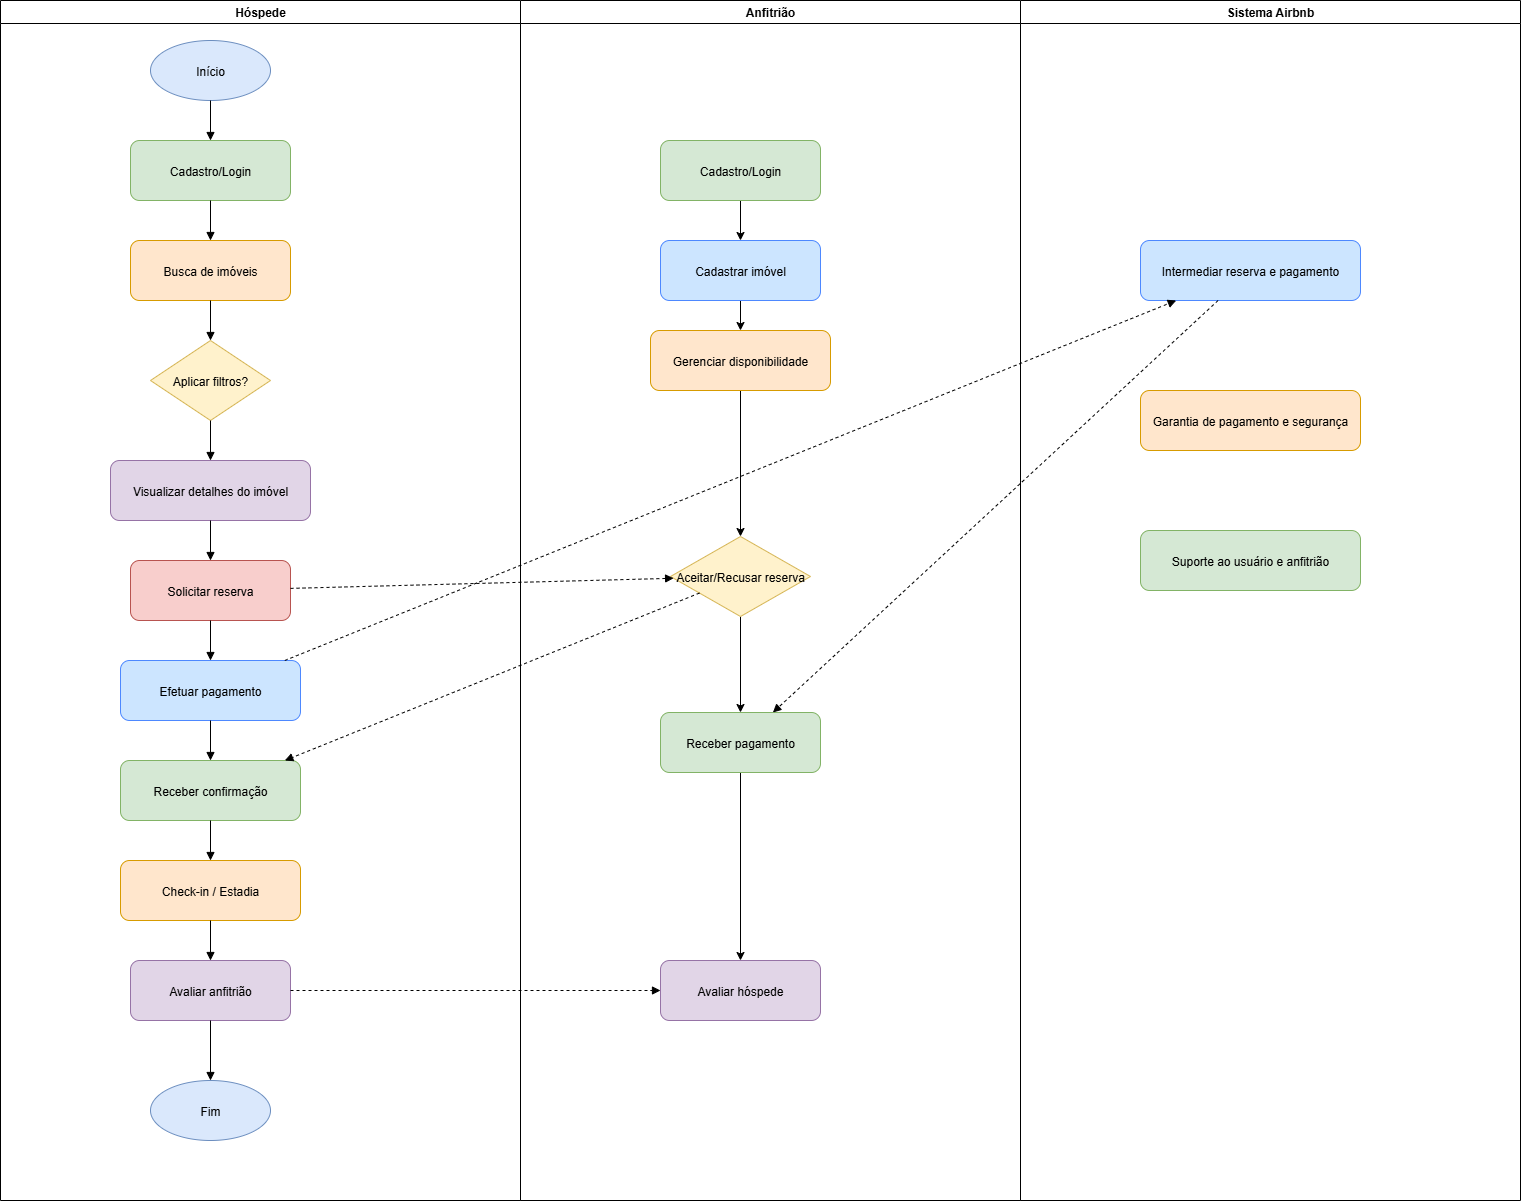

The diagram above was exported from draw.io. Its source (the exported page's mxGraphModel, read from the mxfile embedded in the PNG):
<mxGraphModel dx="2377" dy="1308" grid="0" gridSize="10" guides="1" tooltips="1" connect="1" arrows="1" fold="1" page="1" pageScale="1" pageWidth="1600" pageHeight="1200" math="0" shadow="0">
  <root>
    <mxCell id="0" />
    <mxCell id="1" parent="0" />
    <mxCell id="laneHospede" value="Hóspede" style="swimlane;" parent="1" vertex="1">
      <mxGeometry x="40" width="520" height="1200" as="geometry" />
    </mxCell>
    <mxCell id="startHosp" value="Início" style="ellipse;fillColor=#dae8fc;strokeColor=#6c8ebf;" parent="laneHospede" vertex="1">
      <mxGeometry x="150" y="40" width="120" height="60" as="geometry" />
    </mxCell>
    <mxCell id="cadHosp" value="Cadastro/Login" style="rounded=1;fillColor=#d5e8d4;strokeColor=#82b366;" parent="laneHospede" vertex="1">
      <mxGeometry x="130" y="140" width="160" height="60" as="geometry" />
    </mxCell>
    <mxCell id="busca" value="Busca de imóveis" style="rounded=1;fillColor=#ffe6cc;strokeColor=#d79b00;" parent="laneHospede" vertex="1">
      <mxGeometry x="130" y="240" width="160" height="60" as="geometry" />
    </mxCell>
    <mxCell id="filtros" value="Aplicar filtros?" style="rhombus;fillColor=#fff2cc;strokeColor=#d6b656;" parent="laneHospede" vertex="1">
      <mxGeometry x="150" y="340" width="120" height="80" as="geometry" />
    </mxCell>
    <mxCell id="detalhes" value="Visualizar detalhes do imóvel" style="rounded=1;fillColor=#e1d5e7;strokeColor=#9673a6;" parent="laneHospede" vertex="1">
      <mxGeometry x="110" y="460" width="200" height="60" as="geometry" />
    </mxCell>
    <mxCell id="reserva" value="Solicitar reserva" style="rounded=1;fillColor=#f8cecc;strokeColor=#b85450;" parent="laneHospede" vertex="1">
      <mxGeometry x="130" y="560" width="160" height="60" as="geometry" />
    </mxCell>
    <mxCell id="pagamentoHosp" value="Efetuar pagamento" style="rounded=1;fillColor=#cce5ff;strokeColor=#4d88ff;" parent="laneHospede" vertex="1">
      <mxGeometry x="120" y="660" width="180" height="60" as="geometry" />
    </mxCell>
    <mxCell id="confHosp" value="Receber confirmação" style="rounded=1;fillColor=#d5e8d4;strokeColor=#82b366;" parent="laneHospede" vertex="1">
      <mxGeometry x="120" y="760" width="180" height="60" as="geometry" />
    </mxCell>
    <mxCell id="checkinHosp" value="Check-in / Estadia" style="rounded=1;fillColor=#ffe6cc;strokeColor=#d79b00;" parent="laneHospede" vertex="1">
      <mxGeometry x="120" y="860" width="180" height="60" as="geometry" />
    </mxCell>
    <mxCell id="avalHosp" value="Avaliar anfitrião" style="rounded=1;fillColor=#e1d5e7;strokeColor=#9673a6;" parent="laneHospede" vertex="1">
      <mxGeometry x="130" y="960" width="160" height="60" as="geometry" />
    </mxCell>
    <mxCell id="endHosp" value="Fim" style="ellipse;fillColor=#dae8fc;strokeColor=#6c8ebf;" parent="laneHospede" vertex="1">
      <mxGeometry x="150" y="1080" width="120" height="60" as="geometry" />
    </mxCell>
    <mxCell id="laneAnfitriao" value="Anfitrião" style="swimlane;" parent="1" vertex="1">
      <mxGeometry x="560" width="500" height="1200" as="geometry" />
    </mxCell>
    <mxCell id="DhsF-nY0tAPuaV5Fc4WQ-2" style="edgeStyle=orthogonalEdgeStyle;rounded=0;orthogonalLoop=1;jettySize=auto;html=1;entryX=0.5;entryY=0;entryDx=0;entryDy=0;" edge="1" parent="laneAnfitriao" source="cadAnf" target="cadImovel">
      <mxGeometry relative="1" as="geometry" />
    </mxCell>
    <mxCell id="cadAnf" value="Cadastro/Login" style="rounded=1;fillColor=#d5e8d4;strokeColor=#82b366;" parent="laneAnfitriao" vertex="1">
      <mxGeometry x="140" y="140" width="160" height="60" as="geometry" />
    </mxCell>
    <mxCell id="DhsF-nY0tAPuaV5Fc4WQ-3" style="edgeStyle=orthogonalEdgeStyle;rounded=0;orthogonalLoop=1;jettySize=auto;html=1;" edge="1" parent="laneAnfitriao" source="cadImovel" target="disp">
      <mxGeometry relative="1" as="geometry" />
    </mxCell>
    <mxCell id="cadImovel" value="Cadastrar imóvel" style="rounded=1;fillColor=#cce5ff;strokeColor=#4d88ff;" parent="laneAnfitriao" vertex="1">
      <mxGeometry x="140" y="240" width="160" height="60" as="geometry" />
    </mxCell>
    <mxCell id="DhsF-nY0tAPuaV5Fc4WQ-5" style="edgeStyle=orthogonalEdgeStyle;rounded=0;orthogonalLoop=1;jettySize=auto;html=1;entryX=0.5;entryY=0;entryDx=0;entryDy=0;" edge="1" parent="laneAnfitriao" source="disp" target="aceitar">
      <mxGeometry relative="1" as="geometry">
        <mxPoint x="220" y="509" as="targetPoint" />
      </mxGeometry>
    </mxCell>
    <mxCell id="disp" value="Gerenciar disponibilidade" style="rounded=1;fillColor=#ffe6cc;strokeColor=#d79b00;" parent="laneAnfitriao" vertex="1">
      <mxGeometry x="130" y="330" width="180" height="60" as="geometry" />
    </mxCell>
    <mxCell id="DhsF-nY0tAPuaV5Fc4WQ-6" style="edgeStyle=orthogonalEdgeStyle;rounded=0;orthogonalLoop=1;jettySize=auto;html=1;entryX=0.5;entryY=0;entryDx=0;entryDy=0;" edge="1" parent="laneAnfitriao" source="aceitar" target="recebAnf">
      <mxGeometry relative="1" as="geometry" />
    </mxCell>
    <mxCell id="aceitar" value="Aceitar/Recusar reserva" style="rhombus;fillColor=#fff2cc;strokeColor=#d6b656;" parent="laneAnfitriao" vertex="1">
      <mxGeometry x="150" y="536" width="140" height="80" as="geometry" />
    </mxCell>
    <mxCell id="DhsF-nY0tAPuaV5Fc4WQ-7" style="edgeStyle=orthogonalEdgeStyle;rounded=0;orthogonalLoop=1;jettySize=auto;html=1;entryX=0.5;entryY=0;entryDx=0;entryDy=0;" edge="1" parent="laneAnfitriao" source="recebAnf" target="avalAnf">
      <mxGeometry relative="1" as="geometry" />
    </mxCell>
    <mxCell id="recebAnf" value="Receber pagamento" style="rounded=1;fillColor=#d5e8d4;strokeColor=#82b366;" parent="laneAnfitriao" vertex="1">
      <mxGeometry x="140" y="712" width="160" height="60" as="geometry" />
    </mxCell>
    <mxCell id="avalAnf" value="Avaliar hóspede" style="rounded=1;fillColor=#e1d5e7;strokeColor=#9673a6;" parent="laneAnfitriao" vertex="1">
      <mxGeometry x="140" y="960" width="160" height="60" as="geometry" />
    </mxCell>
    <mxCell id="laneSistema" value="Sistema Airbnb" style="swimlane;" parent="1" vertex="1">
      <mxGeometry x="1060" width="500" height="1200" as="geometry" />
    </mxCell>
    <mxCell id="intermediar" value="Intermediar reserva e pagamento" style="rounded=1;fillColor=#cce5ff;strokeColor=#4d88ff;" parent="laneSistema" vertex="1">
      <mxGeometry x="120" y="240" width="220" height="60" as="geometry" />
    </mxCell>
    <mxCell id="seguranca" value="Garantia de pagamento e segurança" style="rounded=1;fillColor=#ffe6cc;strokeColor=#d79b00;" parent="laneSistema" vertex="1">
      <mxGeometry x="120" y="390" width="220" height="60" as="geometry" />
    </mxCell>
    <mxCell id="suporte" value="Suporte ao usuário e anfitrião" style="rounded=1;fillColor=#d5e8d4;strokeColor=#82b366;" parent="laneSistema" vertex="1">
      <mxGeometry x="120" y="530" width="220" height="60" as="geometry" />
    </mxCell>
    <mxCell id="edge1" style="endArrow=block;" parent="1" source="startHosp" target="cadHosp" edge="1">
      <mxGeometry relative="1" as="geometry" />
    </mxCell>
    <mxCell id="edge2" style="endArrow=block;" parent="1" source="cadHosp" target="busca" edge="1">
      <mxGeometry relative="1" as="geometry" />
    </mxCell>
    <mxCell id="edge3" style="endArrow=block;" parent="1" source="busca" target="filtros" edge="1">
      <mxGeometry relative="1" as="geometry" />
    </mxCell>
    <mxCell id="edge4" style="endArrow=block;" parent="1" source="filtros" target="detalhes" edge="1">
      <mxGeometry relative="1" as="geometry" />
    </mxCell>
    <mxCell id="edge5" style="endArrow=block;" parent="1" source="detalhes" target="reserva" edge="1">
      <mxGeometry relative="1" as="geometry" />
    </mxCell>
    <mxCell id="edge6" style="endArrow=block;" parent="1" source="reserva" target="pagamentoHosp" edge="1">
      <mxGeometry relative="1" as="geometry" />
    </mxCell>
    <mxCell id="edge7" style="endArrow=block;" parent="1" source="pagamentoHosp" target="confHosp" edge="1">
      <mxGeometry relative="1" as="geometry" />
    </mxCell>
    <mxCell id="edge8" style="endArrow=block;" parent="1" source="confHosp" target="checkinHosp" edge="1">
      <mxGeometry relative="1" as="geometry" />
    </mxCell>
    <mxCell id="edge9" style="endArrow=block;" parent="1" source="checkinHosp" target="avalHosp" edge="1">
      <mxGeometry relative="1" as="geometry" />
    </mxCell>
    <mxCell id="edge10" style="endArrow=block;" parent="1" source="avalHosp" target="endHosp" edge="1">
      <mxGeometry relative="1" as="geometry" />
    </mxCell>
    <mxCell id="edge11" style="endArrow=block;dashed=1;" parent="1" source="reserva" target="aceitar" edge="1">
      <mxGeometry relative="1" as="geometry" />
    </mxCell>
    <mxCell id="edge12" style="endArrow=block;dashed=1;" parent="1" source="pagamentoHosp" target="intermediar" edge="1">
      <mxGeometry relative="1" as="geometry" />
    </mxCell>
    <mxCell id="edge13" style="endArrow=block;dashed=1;" parent="1" source="intermediar" target="recebAnf" edge="1">
      <mxGeometry relative="1" as="geometry" />
    </mxCell>
    <mxCell id="edge14" style="endArrow=block;dashed=1;" parent="1" source="aceitar" target="confHosp" edge="1">
      <mxGeometry relative="1" as="geometry" />
    </mxCell>
    <mxCell id="edge15" style="endArrow=block;dashed=1;" parent="1" source="avalHosp" target="avalAnf" edge="1">
      <mxGeometry relative="1" as="geometry" />
    </mxCell>
  </root>
</mxGraphModel>